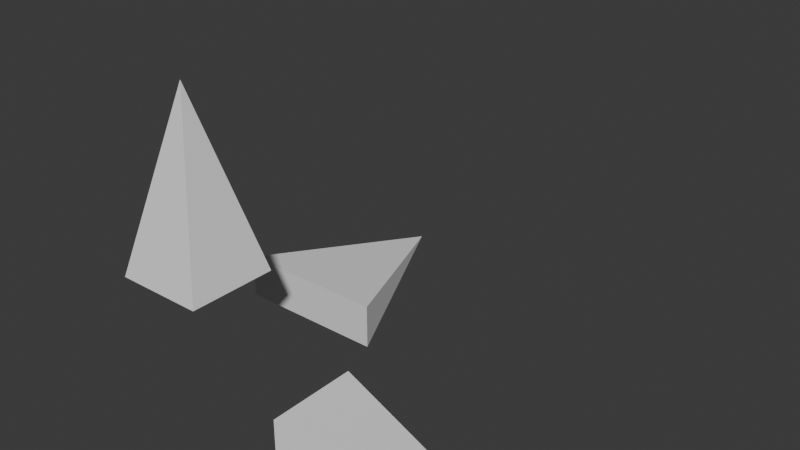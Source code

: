 # Source: coord1.blend  (saved by Blender 4.2.66; exported with 4.5.12 LTS)
import bpy
from mathutils import Matrix  # noqa: F401  (used for matrix-valued properties, if any)

bpy.ops.wm.read_factory_settings(use_empty=True)
scene = bpy.context.scene
scene.name = 'Scene'

# ---- collections
col_collection = bpy.data.collections.new('Collection'); scene.collection.children.link(col_collection)

# ---- world
world_world = bpy.data.worlds.new('World'); scene.world = world_world
world_world.use_nodes = True; world_world.node_tree.nodes.clear()
_N = world_world.node_tree.nodes; _L = world_world.node_tree.links
n0 = _N.new('ShaderNodeOutputWorld'); n0.name = 'World Output'; n0.location = (300, 300)
n1 = _N.new('ShaderNodeBackground'); n1.name = 'Background'; n1.location = (10, 300)
n1.inputs[0].default_value = (0.05088, 0.05088, 0.05088, 1.0)
_L.new(n1.outputs[0], n0.inputs[0])
n0.is_active_output = True
world_world.color = (0.05088, 0.05088, 0.05088)
world_world.sun_shadow_jitter_overblur = 0.0

# ---- meshes
me_coord_mesh = bpy.data.meshes.new('Coord Mesh')
me_coord_mesh.from_pydata([(0.5967, -0.2033, -0.1067), (0.5967, -0.2033, 0.09333), (0.5967, 0.1967, -0.1067), (0.5967, 0.1967, 0.09333), (1.397, -0.003333, -0.006667), (0.1967, 0.1967, 0.3933), (-0.2033, -0.2033, 0.3933), (0.1967, -0.2033, 0.3933), (0.3396, 0.5967, -0.1067), (-0.003333, 1.397, -0.006667), (0.3396, 0.5967, 0.09333), (-0.3511, 0.5967, 0.09333), (-0.3511, 0.5967, -0.1067), (-0.2033, 0.1967, 0.3933), (-0.003333, -0.003333, 1.193)], [], [(0, 1, 3, 2), (1, 4, 3), (4, 0, 2), (3, 4, 2), (1, 0, 4), (7, 6, 13, 5), (11, 9, 12), (9, 8, 12), (8, 10, 11, 12), (10, 9, 11), (10, 8, 9), (6, 14, 13), (14, 7, 5), (13, 14, 5), (6, 7, 14)])
_uv = me_coord_mesh.uv_layers.new(name='UVMap')
_uv.uv.foreach_set('vector', [0.375, 0.0, 0.625, 0.0, 0.625, 0.25, 0.375, 0.25, 0.625, 0.0, 0.0, 0.0, 0.625, 0.25, 0.0, 0.0, 0.375, 0.0, 0.375, 0.25, 0.625, 0.25, 0.0, 0.0, 0.375, 0.25, 0.625, 0.0, 0.375, 0.0, 0.0, 0.0, 0.375, 0.0, 0.625, 0.0, 0.625, 0.25, 0.375, 0.25, 0.625, 0.25, 0.0, 0.0, 0.375, 0.25, 0.0, 0.0, 0.375, 0.0, 0.375, 0.25, 0.375, 0.0, 0.625, 0.0, 0.625, 0.25, 0.375, 0.25, 0.625, 0.0, 0.0, 0.0, 0.625, 0.25, 0.625, 0.0, 0.375, 0.0, 0.0, 0.0, 0.625, 0.0, 0.0, 0.0, 0.625, 0.25, 0.0, 0.0, 0.375, 0.0, 0.375, 0.25, 0.625, 0.25, 0.0, 0.0, 0.375, 0.25, 0.625, 0.0, 0.375, 0.0, 0.0, 0.0])
me_coord_mesh.update()
arm_armature_skeleton = bpy.data.armatures.new('Armature Skeleton')  # bones are not reproduced

# ---- objects
ob_coord_object = bpy.data.objects.new('Coord Object', me_coord_mesh)
ob_armature_object = bpy.data.objects.new('Armature Object', arm_armature_skeleton)

# ---- transforms, parenting, visibility, modifiers, constraints
ob_coord_object.parent = ob_armature_object
ob_coord_object.location = (0.0, 0.0, 0.0)
_vg = ob_coord_object.vertex_groups.new(name='Bone')
_vg = ob_coord_object.vertex_groups.new(name='Bone.X')
_vg.add([0, 1, 2, 3, 4], 1.0, 'REPLACE')
_vg = ob_coord_object.vertex_groups.new(name='Bone.Y')
_vg.add([8, 9, 10, 11, 12], 1.0, 'REPLACE')
_vg = ob_coord_object.vertex_groups.new(name='Bone.Z')
_vg.add([5, 6, 7, 13, 14], 1.0, 'REPLACE')
_m = ob_coord_object.modifiers.new('Armature', 'ARMATURE')
_m.object = ob_armature_object
ob_armature_object.location = (0.0, 0.0, 0.0)
ob_armature_object.show_in_front = True

# ---- collection membership
col_collection.objects.link(ob_coord_object)
col_collection.objects.link(ob_armature_object)

# ---- scene / render settings (as saved in the file)
scene.frame_start = 1; scene.frame_end = 24; scene.frame_set(1)
scene.render.engine = 'BLENDER_EEVEE_NEXT'
bpy.context.view_layer.update()

# ---- added for rendering (the .blend has no active camera and no usable light): camera, sun
cam_auto = bpy.data.cameras.new('AutoCamera')
cam_auto.lens = 50.0
cam_auto.sensor_width = 36.0
cam_auto.clip_end = 1000.0
ob_auto_camera = bpy.data.objects.new('AutoCamera', cam_auto)
scene.collection.objects.link(ob_auto_camera)
ob_auto_camera.location = (3.02341, -2.40408, 2.54383)
ob_auto_camera.rotation_euler = (1.09748, -7.21219e-08, 0.694738)
scene.camera = ob_auto_camera
light_auto_sun = bpy.data.lights.new('AutoSun', 'SUN')
light_auto_sun.energy = 3.0
light_auto_sun.angle = 0.0523599
ob_auto_sun = bpy.data.objects.new('AutoSun', light_auto_sun)
scene.collection.objects.link(ob_auto_sun)
ob_auto_sun.rotation_euler = (0.872665, 0.174533, 0.523599)
bpy.context.view_layer.update()
